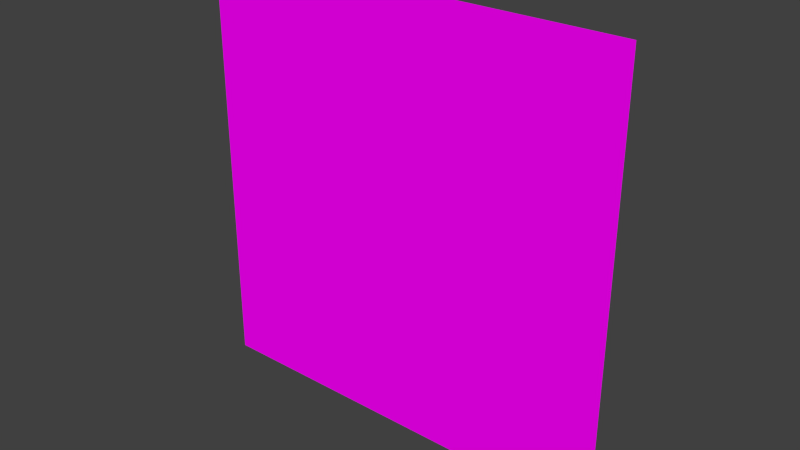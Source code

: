 # Source: Card_Flatten_21.blend  (saved by Blender 2.78.0; exported with 4.5.12 LTS)
import bpy
from mathutils import Matrix  # noqa: F401  (used for matrix-valued properties, if any)

bpy.ops.wm.read_factory_settings(use_empty=True)
scene = bpy.context.scene
scene.name = 'Scene'

# ---- collections
col_collection_1 = bpy.data.collections.new('Collection 1'); scene.collection.children.link(col_collection_1)

# ---- images (referenced by path relative to the original .blend; pixels are not part of the script)
import os
ASSET_DIR = os.environ.get("B2B_ASSET_DIR", "")  # directory of the original .blend (textures are referenced by path, not embedded)
HERE = os.path.dirname(os.path.abspath(__file__))  # packed textures are extracted next to this script under _unpacked/

def load_image(name, relpath, width, height, colorspace="sRGB"):
    """Load a texture the original file referenced (path relative to the .blend, or extracted next to this script)."""
    p = next((c for c in (os.path.join(HERE, relpath), os.path.join(ASSET_DIR, relpath)) if relpath and os.path.exists(c)), "")
    if p:
        img = bpy.data.images.load(p, check_existing=True)
        img.name = name
    else:  # same state as the original file: an image datablock whose file is absent (Cycles renders it pink)
        img = bpy.data.images.new(name, width, height)
        img.source = "FILE"
        img.filepath = "//" + (relpath or name)
    img.colorspace_settings.name = colorspace
    return img
img_t_uitext_tga = load_image('T_UIText.tga', 'T_UIText.tga', 1024, 1024, 'sRGB')
img_t_uicard_green_tga = load_image('T_UICard_Green.tga', 'T_UICard_Green.tga', 1024, 1024, 'sRGB')

# ---- materials (node trees are filled in below, after node groups)
mat_m_uicard_001 = bpy.data.materials.new('M_UICard.001')
mat_m_uicard_001.alpha_threshold = 0.0
mat_m_uicard_001.roughness = 0.5
mat_m_uicard = bpy.data.materials.new('M_UICard')
mat_m_uicard.alpha_threshold = 0.0
mat_m_uicard.roughness = 0.5

# ---- material node trees
mat_m_uicard_001.use_nodes = True; mat_m_uicard_001.node_tree.nodes.clear()
_N = mat_m_uicard_001.node_tree.nodes; _L = mat_m_uicard_001.node_tree.links
n0 = _N.new('ShaderNodeOutputMaterial'); n0.name = 'Material Output'; n0.location = (300, 300)
n1 = _N.new('ShaderNodeBsdfDiffuse'); n1.name = 'Diffuse BSDF'; n1.location = (10, 300)
n2 = _N.new('ShaderNodeTexImage'); n2.name = 'Image Texture'; n2.location = (-180, 300)
n2.width = 140
n2.image = img_t_uitext_tga
_L.new(n1.outputs[0], n0.inputs[0])
_L.new(n2.outputs[0], n1.inputs[0])
n0.is_active_output = True
mat_m_uicard.use_nodes = True; mat_m_uicard.node_tree.nodes.clear()
_N = mat_m_uicard.node_tree.nodes; _L = mat_m_uicard.node_tree.links
n0 = _N.new('ShaderNodeOutputMaterial'); n0.name = 'Material Output'; n0.location = (300, 300)
n1 = _N.new('ShaderNodeBsdfDiffuse'); n1.name = 'Diffuse BSDF'; n1.location = (10, 300)
n2 = _N.new('ShaderNodeTexImage'); n2.name = 'Image Texture'; n2.location = (-180, 300)
n2.width = 140
n2.image = img_t_uicard_green_tga
_L.new(n1.outputs[0], n0.inputs[0])
_L.new(n2.outputs[0], n1.inputs[0])
n0.is_active_output = True

# ---- world
world_world = bpy.data.worlds.new('World'); scene.world = world_world
world_world.color = (0.05088, 0.05088, 0.05088)
world_world.use_sun_shadow = False
world_world.sun_shadow_jitter_overblur = 0.0
world_world.cycles.sampling_method = 'NONE'
world_world.cycles.sample_map_resolution = 256

# ---- meshes
me_mesh_001 = bpy.data.meshes.new('Mesh.001')
me_mesh_001.from_pydata([(-0.2771, 0.1133, -0.02418), (-0.1836, 0.1122, -0.02418), (0.08955, -0.007798, -0.02418), (0.1823, -0.02004, -0.02418), (0.1793, -0.2585, -0.02418), (0.08602, -0.2456, -0.02418), (-0.4697, 1.149, -0.02418), (-0.3793, 1.124, -0.02418), (-0.4107, 1.298, -0.02418), (-0.3286, 1.252, -0.02418), (-0.3384, 1.392, -0.02418), (-0.2692, 1.329, -0.02418), (-0.2209, 1.491, -0.02418), (-0.1701, 1.412, -0.02418), (-0.08784, 1.551, -0.02418), (-0.0654, 1.46, -0.02418), (0.1108, 1.565, -0.02418), (0.1023, 1.472, -0.02418), (0.2993, 1.498, -0.02418), (0.2482, 1.419, -0.02418), (0.4104, 1.352, -0.02418), (0.3271, 1.302, -0.02418), (0.4675, 1.204, -0.02418), (0.3789, 1.18, -0.02418), (0.4883, 1.101, -0.02418), (0.3953, 1.088, -0.02418), (0.4989, 0.9717, -0.02418), (0.4053, 0.9701, -0.02418), (0.4918, 0.8304, -0.02418), (0.3988, 0.8413, -0.02418), (0.4662, 0.6933, -0.02418), (0.376, 0.7182, -0.02418), (0.4185, 0.564, -0.02418), (0.3329, 0.6019, -0.02418), (0.3341, 0.4014, -0.02418), (0.2497, 0.4417, -0.02418), (0.2055, 0.108, -0.02418), (0.1157, 0.1349, -0.02418), (0.1743, -0.1506, -0.02418), (0.07994, -0.1493, -0.02418), (0.1589, -0.3244, -0.02418), (0.08483, -0.2603, -0.02418), (0.101, -0.3532, -0.02418), (0.08139, -0.2621, -0.02418), (-0.08744, -0.3342, -0.02418), (-0.06741, -0.2423, -0.02418), (-0.1565, -0.31, -0.02418), (-0.1088, -0.2289, -0.02418), (-0.2089, -0.2618, -0.02418), (-0.1326, -0.2067, -0.02418), (-0.2399, -0.1958, -0.02418), (-0.1503, -0.168, -0.02418), (-0.2551, -0.1113, -0.02418), (-0.1625, -0.09766, -0.02418), (-0.2711, 0.00502, -0.02418), (-0.1779, 0.01327, -0.02418), (-0.2722, 0.225, -0.02418), (-0.1797, 0.2092, -0.02418), (-0.1461, 0.5644, -0.02418), (-0.06331, 0.5206, -0.02418), (0.01141, 0.7977, -0.02418), (0.09553, 0.756, -0.02418), (0.05261, 0.9187, -0.02418), (0.1463, 0.9092, -0.02418), (0.04442, 0.9763, -0.02418), (0.1348, 1.005, -0.02418), (0.03515, 1.004, -0.02418), (0.1042, 1.067, -0.02418), (0.0221, 1.014, -0.02418), (0.04989, 1.104, -0.02418), (-0.006395, 1.011, -0.02418), (-0.0223, 1.105, -0.02418), (-0.01303, 1.011, -0.02418), (-0.06376, 1.09, -0.02418), (-0.03092, 0.992, -0.02418), (-0.1071, 1.047, -0.02418), (-0.05809, 0.932, -0.02418), (-0.1461, 0.9646, -0.02418), (-0.08059, 0.8417, -0.02418), (-0.1717, 0.8629, -0.02418), (-0.1048, 0.7295, -0.02418), (-0.1939, 0.7585, -0.02418), (-0.1453, 0.6475, -0.02418), (-0.2143, 0.7127, -0.02418), (-0.22, 0.6064, -0.02418), (-0.2438, 0.6975, -0.02418), (-0.3138, 0.6015, -0.02418), (-0.3125, 0.6951, -0.02418), (-0.4702, 0.6289, -0.02418), (-0.3972, 0.7006, -0.02418), (-0.4959, 0.8599, -0.02418), (-0.4021, 0.8592, -0.02418), (-0.489, 1.003, -0.02418), (-0.3958, 0.9936, -0.02418), (-0.2174, -0.7598, -0.02418), (-0.1241, -0.7609, -0.02418), (-0.1979, -0.6205, -0.02418), (-0.1097, -0.6513, -0.02418), (-0.1407, -0.5119, -0.02418), (-0.07233, -0.5764, -0.02418), (-0.02088, -0.427, -0.02418), (0.002289, -0.5197, -0.02418), (0.1117, -0.4389, -0.02418), (0.07587, -0.5269, -0.02418), (0.2185, -0.5363, -0.02418), (0.1415, -0.5904, -0.02418), (0.2705, -0.6946, -0.02418), (0.1782, -0.7094, -0.02418), (0.2675, -0.8323, -0.02418), (0.1762, -0.8118, -0.02418), (0.2218, -0.9424, -0.02418), (0.1483, -0.8838, -0.02418), (0.1469, -1.006, -0.02418), (0.1053, -0.9216, -0.02418), (0.05473, -1.034, -0.02418), (0.04361, -0.9409, -0.02418), (-0.0416, -1.031, -0.02418), (-0.02365, -0.9386, -0.02418), (-0.1362, -0.9908, -0.02418), (-0.07961, -0.9149, -0.02418), (-0.2, -0.8973, -0.02418), (-0.1129, -0.8623, -0.02418), (0.007065, 0.636, -0.02418), (-0.07265, 0.6852, -0.02418), (-0.2246, 0.3961, -0.02418), (-0.1368, 0.364, -0.02418), (0.04543, -0.4233, -0.02418), (0.03908, -0.5136, -0.02418), (0.2504, -0.6154, -0.02418), (0.1651, -0.4768, -0.02418), (-0.08078, -0.4598, -0.02418), (-0.03502, -0.5384, -0.02418), (0.1087, -0.5478, -0.02418), (0.1658, -0.6499, -0.02418), (0.2725, -0.7634, -0.02418), (0.1808, -0.7606, -0.02418), (-0.2112, -0.6902, -0.02418), (-0.1204, -0.7061, -0.02418), (-0.2114, -0.8285, -0.02418), (0.2491, -0.8874, -0.02418), (0.1667, -0.8478, -0.02418), (-0.1212, -0.8116, -0.02418), (0.2127, 1.54, -0.02418), (0.1829, 1.454, -0.02418), (0.03946, 0.8582, -0.02418), (0.1284, 0.8326, -0.02418), (0.4425, 1.278, -0.02418), (0.3584, 1.434, -0.02418), (0.2912, 1.369, -0.02418), (0.3565, 1.241, -0.02418), (0.04261, -0.8466, -0.02418), (-0.02607, -0.8535, -0.02418), (0.106, -0.8402, -0.02418), (-0.03182, -0.6509, -0.02418), (0.04053, -0.6505, -0.02418), (0.1078, -0.6502, -0.02418), (0.0417, -0.7608, -0.02418), (0.1067, -0.7607, -0.02418), (-0.0287, -0.7608, -0.02418)], [], [(49, 51, 50, 48), (117, 119, 118, 116), (141, 138, 120, 121), (33, 35, 34, 32), (43, 45, 44, 42), (113, 115, 114, 112), (27, 29, 28, 26), (135, 109, 108, 134), (51, 53, 52, 50), (79, 81, 80, 78), (69, 71, 70, 68), (111, 113, 112, 110), (91, 93, 92, 90), (137, 97, 96, 136), (127, 103, 102, 126), (119, 121, 120, 118), (133, 107, 106, 128), (63, 65, 64, 62), (11, 13, 12, 10), (148, 21, 20, 147), (81, 83, 82, 80), (67, 69, 68, 66), (37, 2, 3, 36), (31, 33, 32, 30), (7, 9, 8, 6), (13, 15, 14, 12), (55, 1, 0, 54), (122, 61, 60, 123), (53, 55, 54, 52), (131, 101, 100, 130), (41, 43, 42, 40), (9, 11, 10, 8), (29, 31, 30, 28), (87, 89, 88, 86), (39, 5, 4, 38), (93, 7, 6, 92), (149, 23, 22, 146), (143, 19, 18, 142), (75, 77, 76, 74), (71, 73, 72, 70), (73, 75, 74, 72), (35, 37, 36, 34), (145, 63, 62, 144), (5, 41, 40, 4), (85, 87, 86, 84), (77, 79, 78, 76), (23, 25, 24, 22), (1, 57, 56, 0), (125, 59, 58, 124), (47, 49, 48, 46), (45, 47, 46, 44), (83, 85, 84, 82), (65, 67, 66, 64), (97, 99, 98, 96), (25, 27, 26, 24), (15, 17, 16, 14), (89, 91, 90, 88), (132, 105, 104, 129), (2, 39, 38, 3), (115, 117, 116, 114), (143, 142, 16, 17), (57, 125, 124, 56), (127, 126, 100, 101), (79, 77, 93, 91), (122, 33, 61), (65, 25, 23), (69, 17, 15, 71), (73, 71, 15, 13), (67, 65, 23, 149), (31, 29, 63, 145), (69, 19, 143), (7, 93, 77, 75), (27, 25, 65, 63), (17, 69, 143), (9, 7, 75, 73), (87, 91, 89), (35, 59, 125), (2, 37, 57, 1, 55), (39, 2, 55, 53, 51), (9, 73, 13, 11), (45, 51, 49, 47), (105, 132, 155, 133), (140, 152, 113, 111), (131, 130, 98, 99), (135, 134, 106, 107), (133, 128, 104, 105), (132, 129, 102, 103), (137, 136, 94, 95), (140, 139, 108, 109), (59, 122, 123, 58), (141, 95, 94, 138), (109, 152, 140), (145, 144, 60, 61), (148, 147, 18, 19), (149, 146, 20, 21), (157, 135, 107, 155), (21, 67, 149), (29, 27, 63), (33, 31, 145, 61), (59, 35, 33, 122), (37, 35, 125, 57), (41, 5, 43), (43, 5, 45), (5, 39, 51, 45), (83, 81, 87, 85), (81, 79, 91, 87), (19, 69, 148), (69, 67, 21, 148), (95, 158, 153, 137), (150, 152, 157, 156), (158, 95, 141, 151), (150, 151, 117, 115), (152, 150, 115, 113), (156, 157, 155, 154), (156, 158, 151, 150), (151, 121, 119, 117), (97, 153, 131, 99), (158, 156, 154, 153), (154, 155, 132, 103, 127), (153, 154, 127, 101, 131), (137, 153, 97), (155, 107, 133), (151, 141, 121), (152, 109, 135, 157), (140, 111, 110, 139)])
me_mesh_001.polygons.foreach_set('use_smooth', [0, 0, 1, 0, 0, 0, 0, 0, 0, 0, 0, 0, 0, 0, 0, 0, 0, 0, 0, 0, 0, 0, 0, 0, 0, 0, 0, 0, 0, 0, 0, 0, 0, 0, 0, 0, 0, 0, 0, 0, 0, 0, 0, 0, 0, 0, 0, 0, 0, 0, 0, 0, 0, 0, 0, 0, 0, 0, 0, 0, 1, 0, 1, 0, 0, 0, 0, 0, 0, 0, 0, 0, 0, 0, 0, 0, 0, 0, 0, 0, 0, 0, 0, 1, 1, 1, 1, 1, 1, 0, 0, 0, 1, 1, 1, 0, 0, 0, 0, 0, 0, 0, 0, 0, 0, 0, 0, 0, 0, 0, 0, 0, 0, 0, 0, 0, 0, 0, 0, 0, 0, 0, 0, 0, 0])
_uv = me_mesh_001.uv_layers.new(name='UVMap')
_uv.uv.foreach_set('vector', [-0.1036, 0.4142, -0.1185, 0.4142, -0.1205, 0.2226, -0.1055, 0.2226, -0.5584, 0.4147, -0.5996, 0.4147, -0.5997, 0.2214, -0.5545, 0.2214, -0.6673, 0.4147, -0.6741, 0.2214, -0.6413, 0.2214, -0.6375, 0.4147, 0.194, 0.4142, 0.1527, 0.4142, 0.151, 0.2226, 0.1923, 0.2226, -0.02318, 0.4142, -0.06695, 0.4142, -0.06885, 0.2226, -0.02504, 0.2226, -0.4862, 0.4147, -0.5214, 0.4147, -0.5138, 0.2214, -0.4752, 0.2214, 0.2815, 0.4142, 0.2467, 0.4142, 0.245, 0.2226, 0.28, 0.2226, -0.3542, 0.4147, -0.3893, 0.4147, -0.3687, 0.2214, -0.3302, 0.2214, -0.1185, 0.4142, -0.1388, 0.4142, -0.1408, 0.2226, -0.1205, 0.2226, -0.6554, 0.4142, -0.6905, 0.4142, -0.693, 0.2226, -0.6578, 0.2226, -0.5215, 0.4142, -0.5517, 0.4142, -0.5541, 0.2226, -0.5239, 0.2226, -0.4506, 0.4147, -0.4862, 0.4147, -0.4752, 0.2214, -0.4361, 0.2214, -0.8577, 0.4142, -0.8884, 0.4142, -0.8911, 0.2226, -0.8603, 0.2226, -0.7429, 0.4147, -0.7741, 0.4147, -0.7915, 0.2214, -0.7571, 0.2214, -0.9137, 0.4147, -0.9402, 0.4147, -0.9739, 0.2214, -0.9449, 0.2214, -0.5996, 0.4147, -0.6375, 0.4147, -0.6413, 0.2214, -0.5997, 0.2214, -1.039, 0.4147, -1.074, 0.4147, -1.121, 0.2214, -1.082, 0.2214, -0.4636, 0.4142, -0.4896, 0.4142, -0.4919, 0.2226, -0.4658, 0.2226, 0.5464, 0.4142, 0.5003, 0.4142, 0.4989, 0.2226, 0.5451, 0.2226, 0.3842, 0.4142, 0.3677, 0.4142, 0.3662, 0.2226, 0.3827, 0.2226, -0.6905, 0.4142, -0.7101, 0.4142, -0.7126, 0.2226, -0.693, 0.2226, -0.5051, 0.4142, -0.5215, 0.4142, -0.5239, 0.2226, -0.5074, 0.2226, 0.0887, 0.4142, 0.05322, 0.4142, 0.05143, 0.2226, 0.08695, 0.2226, 0.2205, 0.4142, 0.194, 0.4142, 0.1923, 0.2226, 0.2189, 0.2226, 0.6375, 0.4142, 0.6127, 0.4142, 0.6114, 0.2226, 0.6363, 0.2226, 0.5003, 0.4142, 0.4802, 0.4142, 0.4788, 0.2226, 0.4989, 0.2226, -0.1684, 0.4142, -0.1951, 0.4142, -0.1971, 0.2226, -0.1704, 0.2226, -0.3736, 0.4142, -0.4109, 0.4142, -0.4131, 0.2226, -0.3758, 0.2226, -0.1388, 0.4142, -0.1684, 0.4142, -0.1704, 0.2226, -0.1408, 0.2226, -0.8611, 0.4147, -0.8882, 0.4147, -0.9168, 0.2214, -0.887, 0.2214, -0.01435, 0.4142, -0.02318, 0.4142, -0.02504, 0.2226, -0.0162, 0.2226, 0.6127, 0.4142, 0.5464, 0.4142, 0.5451, 0.2226, 0.6114, 0.2226, 0.2467, 0.4142, 0.2205, 0.4142, 0.2189, 0.2226, 0.245, 0.2226, -0.7759, 0.4142, -0.8073, 0.4142, -0.8099, 0.2226, -0.7784, 0.2226, 0.01808, 0.4142, -0.00355, 0.4142, -0.005392, 0.2226, 0.01626, 0.2226, -0.8884, 0.4142, -0.9164, 0.4142, -0.9191, 0.2226, -0.8911, 0.2226, 0.3486, 0.4142, 0.3331, 0.4142, 0.3315, 0.2226, 0.3471, 0.2226, 0.4258, 0.4142, 0.4039, 0.4142, 0.4025, 0.2226, 0.4244, 0.2226, -0.5967, 0.4142, -0.6247, 0.4142, -0.6271, 0.2226, -0.5991, 0.2226, -0.5517, 0.4142, -0.5718, 0.4142, -0.5742, 0.2226, -0.5541, 0.2226, -0.5718, 0.4142, -0.5967, 0.4142, -0.5991, 0.2226, -0.5742, 0.2226, 0.1527, 0.4142, 0.0887, 0.4142, 0.08695, 0.2226, 0.151, 0.2226, -0.4374, 0.4142, -0.4636, 0.4142, -0.4658, 0.2226, -0.4397, 0.2226, -0.00355, 0.4142, -0.01435, 0.4142, -0.0162, 0.2226, -0.005392, 0.2226, -0.7563, 0.4142, -0.7759, 0.4142, -0.7784, 0.2226, -0.7588, 0.2226, -0.6247, 0.4142, -0.6554, 0.4142, -0.6578, 0.2226, -0.6271, 0.2226, 0.3331, 0.4142, 0.3076, 0.4142, 0.306, 0.2226, 0.3315, 0.2226, -0.1951, 0.4142, -0.222, 0.4142, -0.2241, 0.2226, -0.1971, 0.2226, -0.2861, 0.4142, -0.3323, 0.4142, -0.3345, 0.2226, -0.2882, 0.2226, -0.08192, 0.4142, -0.1036, 0.4142, -0.1055, 0.2226, -0.08383, 0.2226, -0.06695, 0.4142, -0.08192, 0.4142, -0.08383, 0.2226, -0.06885, 0.2226, -0.7101, 0.4142, -0.7563, 0.4142, -0.7588, 0.2226, -0.7126, 0.2226, -0.4896, 0.4142, -0.5051, 0.4142, -0.5074, 0.2226, -0.4919, 0.2226, -0.7741, 0.4147, -0.8265, 0.4147, -0.849, 0.2214, -0.7915, 0.2214, 0.3076, 0.4142, 0.2815, 0.4142, 0.28, 0.2226, 0.306, 0.2226, 0.4802, 0.4142, 0.45, 0.4142, 0.4486, 0.2226, 0.4788, 0.2226, -0.8073, 0.4142, -0.8577, 0.4142, -0.8603, 0.2226, -0.8099, 0.2226, -0.9659, 0.4147, -0.9974, 0.4147, -1.037, 0.2214, -1.002, 0.2214, 0.05322, 0.4142, 0.01808, 0.4142, 0.01626, 0.2226, 0.05143, 0.2226, -0.5214, 0.4147, -0.5584, 0.4147, -0.5545, 0.2214, -0.5138, 0.2214, 0.4258, 0.4142, 0.4244, 0.2226, 0.4486, 0.2226, 0.45, 0.4142, -0.222, 0.4142, -0.2861, 0.4142, -0.2882, 0.2226, -0.2241, 0.2226, -0.9137, 0.4147, -0.9449, 0.2214, -0.9168, 0.2214, -0.8882, 0.4147, 0.7004, 0.8165, 0.7392, 0.8028, 0.7423, 0.9559, 0.6918, 0.9571, 0.6211, 0.703, 0.6185, 0.5034, 0.6687, 0.6513, 0.7633, 0.6321, 0.8023, 0.4746, 0.8363, 0.4864, 0.7974, 0.6858, 0.9366, 0.6608, 0.9271, 0.763, 0.7955, 0.7299, 0.7886, 0.7549, 0.7955, 0.7299, 0.9271, 0.763, 0.9058, 0.826, 0.7854, 0.6519, 0.7633, 0.6321, 0.8363, 0.4864, 0.8582, 0.5033, 0.6633, 0.4793, 0.7101, 0.4677, 0.7276, 0.6232, 0.6982, 0.6373, 0.7974, 0.6858, 0.9215, 0.5707, 0.9291, 0.6158, 0.7915, 0.9483, 0.7423, 0.9559, 0.7392, 0.8028, 0.7711, 0.7806, 0.7585, 0.4662, 0.8023, 0.4746, 0.7633, 0.6321, 0.7276, 0.6232, 0.9366, 0.6608, 0.7974, 0.6858, 0.9291, 0.6158, 0.8412, 0.9198, 0.7915, 0.9483, 0.7711, 0.7806, 0.7886, 0.7549, 0.6332, 0.8993, 0.6918, 0.9571, 0.6326, 0.9511, 0.5559, 0.5511, 0.5757, 0.7438, 0.5148, 0.7857, 0.3828, 0.6404, 0.437, 0.6271, 0.4556, 0.8089, 0.4192, 0.8095, 0.3823, 0.8041, 0.3296, 0.6435, 0.3828, 0.6404, 0.3823, 0.8041, 0.3413, 0.7926, 0.3154, 0.7838, 0.8412, 0.9198, 0.7886, 0.7549, 0.9058, 0.826, 0.8717, 0.885, 0.2902, 0.7317, 0.3154, 0.7838, 0.3015, 0.7722, 0.2939, 0.7573, 0.2179, 0.6378, 0.2365, 0.6644, 0.1867, 0.669, 0.1857, 0.6247, 0.08273, 0.6306, 0.09058, 0.6805, 0.04812, 0.6819, 0.06493, 0.6438, -0.8611, 0.4147, -0.887, 0.2214, -0.849, 0.2214, -0.8265, 0.4147, -0.3542, 0.4147, -0.3302, 0.2214, -0.2856, 0.2214, -0.3137, 0.4147, -1.039, 0.4147, -1.082, 0.2214, -1.037, 0.2214, -0.9974, 0.4147, -0.9659, 0.4147, -1.002, 0.2214, -0.9739, 0.2214, -0.9402, 0.4147, -0.7429, 0.4147, -0.7571, 0.2214, -0.7126, 0.2214, -0.7023, 0.4147, -0.4128, 0.4147, -0.3945, 0.2214, -0.3687, 0.2214, -0.3893, 0.4147, -0.3323, 0.4142, -0.3736, 0.4142, -0.3758, 0.2226, -0.3345, 0.2226, -0.6673, 0.4147, -0.7023, 0.4147, -0.7126, 0.2214, -0.6741, 0.2214, 0.1005, 0.6173, 0.09058, 0.6805, 0.08273, 0.6306, -0.4374, 0.4142, -0.4397, 0.2226, -0.4131, 0.2226, -0.4109, 0.4142, 0.3842, 0.4142, 0.3827, 0.2226, 0.4025, 0.2226, 0.4039, 0.4142, 0.3486, 0.4142, 0.3471, 0.2226, 0.3662, 0.2226, 0.3677, 0.4142, 0.1317, 0.675, 0.1271, 0.6144, 0.1536, 0.6115, 0.1867, 0.669, 0.8801, 0.5203, 0.7854, 0.6519, 0.8582, 0.5033, 0.7101, 0.4677, 0.7585, 0.4662, 0.7276, 0.6232, 0.6185, 0.5034, 0.6633, 0.4793, 0.6982, 0.6373, 0.6687, 0.6513, 0.5757, 0.7438, 0.5559, 0.5511, 0.6185, 0.5034, 0.6211, 0.703, 0.437, 0.6271, 0.5559, 0.5511, 0.5148, 0.7857, 0.4556, 0.8089, 0.2882, 0.6384, 0.2937, 0.638, 0.2874, 0.6405, 0.2874, 0.6405, 0.2937, 0.638, 0.2902, 0.7317, 0.2937, 0.638, 0.3296, 0.6435, 0.3154, 0.7838, 0.2902, 0.7317, 0.6429, 0.8397, 0.6606, 0.8281, 0.6332, 0.8993, 0.6363, 0.8574, 0.6606, 0.8281, 0.7004, 0.8165, 0.6918, 0.9571, 0.6332, 0.8993, 0.9215, 0.5707, 0.7974, 0.6858, 0.9008, 0.5455, 0.7974, 0.6858, 0.7854, 0.6519, 0.8801, 0.5203, 0.9008, 0.5455, 0.1467, 0.87, 0.1405, 0.789, 0.1955, 0.7875, 0.1747, 0.8617, 0.09124, 0.7322, 0.09058, 0.6805, 0.1317, 0.675, 0.1359, 0.7297, 0.1405, 0.789, 0.1467, 0.87, 0.12, 0.8673, 0.09213, 0.7905, 0.09124, 0.7322, 0.09213, 0.7905, 0.04779, 0.7919, 0.04218, 0.735, 0.09058, 0.6805, 0.09124, 0.7322, 0.04218, 0.735, 0.04812, 0.6819, 0.1359, 0.7297, 0.1317, 0.675, 0.1867, 0.669, 0.1914, 0.726, 0.1359, 0.7297, 0.1405, 0.789, 0.09213, 0.7905, 0.09124, 0.7322, 0.09213, 0.7905, 0.09328, 0.8646, 0.06377, 0.8385, 0.04779, 0.7919, 0.2027, 0.8533, 0.1955, 0.7875, 0.2515, 0.7858, 0.2392, 0.8186, 0.1405, 0.789, 0.1359, 0.7297, 0.1914, 0.726, 0.1955, 0.7875, 0.1914, 0.726, 0.1867, 0.669, 0.2365, 0.6644, 0.2552, 0.6909, 0.2595, 0.722, 0.1955, 0.7875, 0.1914, 0.726, 0.2595, 0.722, 0.2638, 0.7531, 0.2515, 0.7858, 0.1747, 0.8617, 0.1955, 0.7875, 0.2027, 0.8533, 0.1867, 0.669, 0.1536, 0.6115, 0.1857, 0.6247, 0.09213, 0.7905, 0.12, 0.8673, 0.09328, 0.8646, 0.09058, 0.6805, 0.1005, 0.6173, 0.1271, 0.6144, 0.1317, 0.675, -0.4128, 0.4147, -0.4506, 0.4147, -0.4361, 0.2214, -0.3945, 0.2214])
me_mesh_001.materials.append(mat_m_uicard_001)
me_mesh_001.use_remesh_preserve_volume = False
me_mesh_001.use_remesh_preserve_attributes = False
me_mesh_001.use_mirror_vertex_groups = False
me_mesh_001.update()
me_plane_002 = bpy.data.meshes.new('Plane.002')
me_plane_002.from_pydata([(-1.209, -1.209, 0.02105), (1.238, -1.209, 0.02105), (-1.209, 1.238, 0.02105), (1.238, 1.238, 0.02105)], [], [(0, 1, 3, 2)])
_uv = me_plane_002.uv_layers.new(name='UVMap')
_uv.uv.foreach_set('vector', [9.998e-05, 0.0001015, 0.9999, 9.998e-05, 0.9999, 0.9999, 0.0001033, 0.9999])
me_plane_002.materials.append(mat_m_uicard)
me_plane_002.use_remesh_preserve_volume = False
me_plane_002.use_remesh_preserve_attributes = False
me_plane_002.use_mirror_vertex_groups = False
me_plane_002.update()

# ---- objects
ob_cardquestionsymbol = bpy.data.objects.new('CardQuestionSymbol', me_mesh_001)
ob_cardpaper = bpy.data.objects.new('CardPaper', me_plane_002)

# ---- transforms, parenting, visibility, modifiers, constraints
ob_cardquestionsymbol.location = (-1.026e-07, 2.067, -6.046)
ob_cardquestionsymbol.rotation_euler = (1.571, -0.0, 3.142)
ob_cardquestionsymbol.scale = (43.47, 26.63, 33.87)
ob_cardquestionsymbol.lineart.crease_threshold = 0.0
ob_cardpaper.location = (1.026e-07, -2.347, 0.0)
ob_cardpaper.rotation_euler = (1.571, -0.0, 3.142)
ob_cardpaper.scale = (52.2, 52.2, 52.2)
ob_cardpaper.lineart.crease_threshold = 0.0

# ---- collection membership
col_collection_1.objects.link(ob_cardquestionsymbol)
col_collection_1.objects.link(ob_cardpaper)

# ---- scene / render settings (as saved in the file)
scene.frame_start = 1; scene.frame_end = 250; scene.frame_set(0)
scene.render.engine = 'CYCLES'
scene.render.resolution_percentage = 50
scene.render.dither_intensity = 0.0
scene.cycles.use_denoising = False
scene.cycles.samples = 10
scene.cycles.sampling_pattern = 'TABULATED_SOBOL'
scene.cycles.light_sampling_threshold = 0.0
scene.cycles.use_adaptive_sampling = False
scene.cycles.use_light_tree = False
scene.cycles.blur_glossy = 0.0
scene.cycles.volume_bounces = 1
scene.cycles.pixel_filter_type = 'GAUSSIAN'
scene.cycles.sample_clamp_indirect = 0.0
scene.view_settings.view_transform = 'Standard'
bpy.context.view_layer.update()

# ---- added for rendering (the .blend has no active camera and no usable light): camera, sun
cam_auto = bpy.data.cameras.new('AutoCamera')
cam_auto.lens = 50.0
cam_auto.sensor_width = 36.0
cam_auto.clip_end = 2933.36
ob_auto_camera = bpy.data.objects.new('AutoCamera', cam_auto)
scene.collection.objects.link(ob_auto_camera)
ob_auto_camera.location = (166.381, -200.573, 134.453)
ob_auto_camera.rotation_euler = (1.09748, -7.21219e-08, 0.694738)
scene.camera = ob_auto_camera
light_auto_sun = bpy.data.lights.new('AutoSun', 'SUN')
light_auto_sun.energy = 3.0
light_auto_sun.angle = 0.0523599
ob_auto_sun = bpy.data.objects.new('AutoSun', light_auto_sun)
scene.collection.objects.link(ob_auto_sun)
ob_auto_sun.rotation_euler = (0.872665, 0.174533, 0.523599)
bpy.context.view_layer.update()
